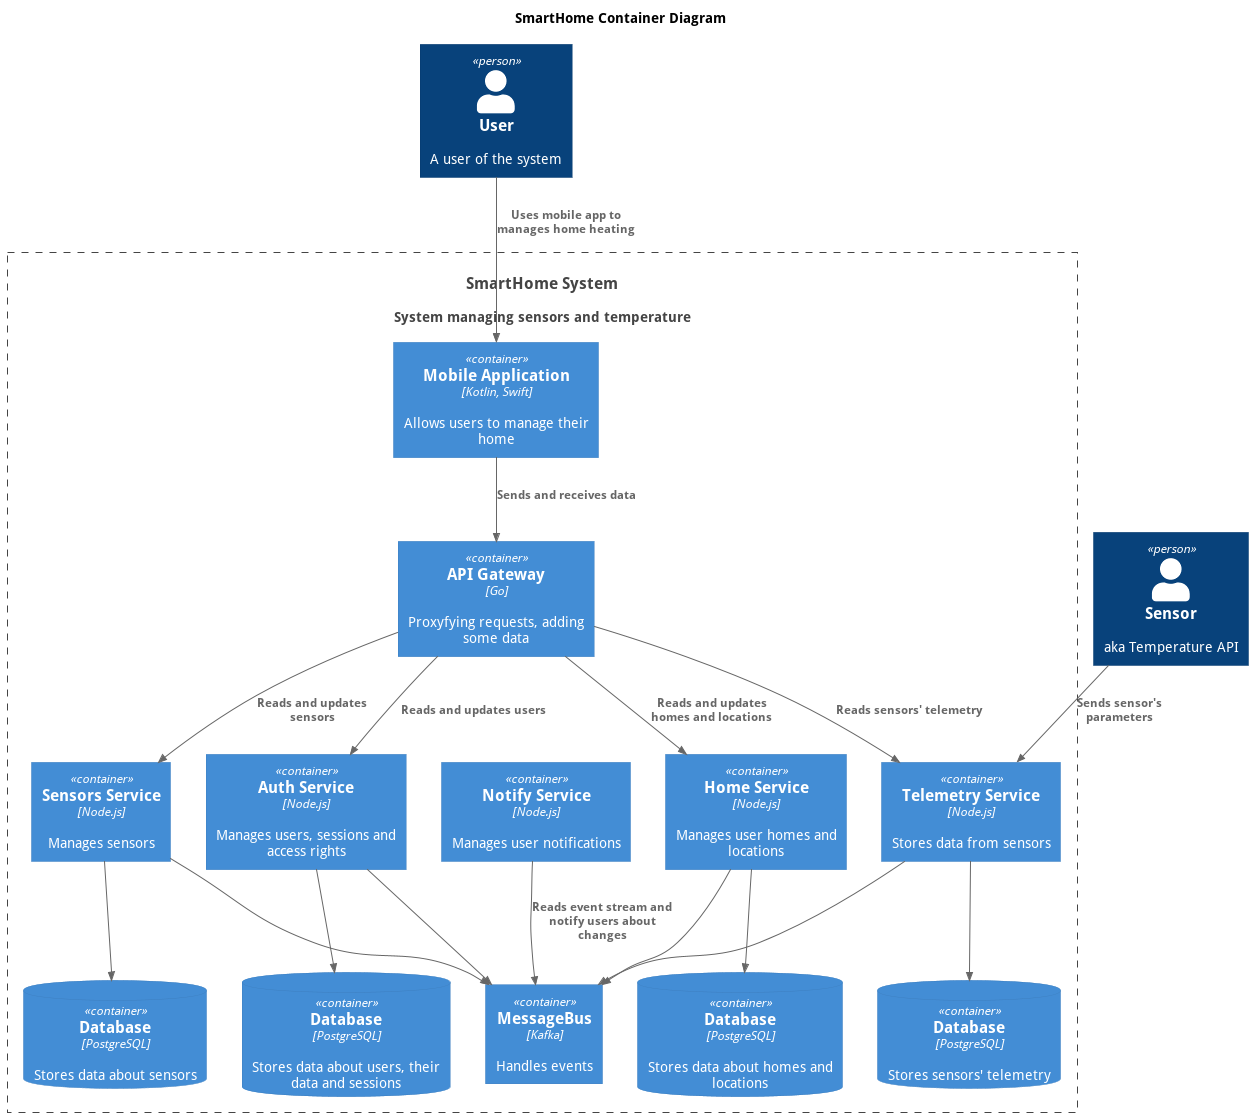

The diagram above was rendered by PlantUML. Its source (embedded in the PNG):
@startuml Container_FullSystem
title SmartHome Container Diagram

top to bottom direction

!include https://raw.githubusercontent.com/RicardoNiepel/C4-PlantUML/master/C4_Component.puml

Person(user, "User", "A user of the system")
Person(sensor, "Sensor", "aka Temperature API")

System(SmartHomeSystem, "SmartHome System", "System managing sensors and temperature")

Container_Boundary(SmartHomeSystem, "SmartHome System") {
  Container(APIGateway, "API Gateway", "Go", "Proxyfying requests, adding some data")

  Container(MobileApp, "Mobile Application", "Kotlin, Swift", "Allows users to manage their home")
 
  Container(SensorsService, "Sensors Service", "Node.js", "Manages sensors")
  Container(TelemetryService, "Telemetry Service", "Node.js", "Stores data from sensors")
  Container(NotifyService, "Notify Service", "Node.js", "Manages user notifications")
  Container(AuthService, "Auth Service", "Node.js", "Manages users, sessions and access rights")
  Container(HomeService, "Home Service", "Node.js", "Manages user homes and locations")
  
  ContainerDb(AuthDatabase, "Database", "PostgreSQL", "Stores data about users, their data and sessions")
  ContainerDb(SensorsDatabase, "Database", "PostgreSQL", "Stores data about sensors")
  ContainerDb(TelemetryDatabase, "Database", "PostgreSQL", "Stores sensors' telemetry")
  ContainerDb(HomeDatabase, "Database", "PostgreSQL", "Stores data about homes and locations")

  Container(MessageBus, "MessageBus", "Kafka", "Handles events")
}

Rel(user, MobileApp, "Uses mobile app to manages home heating")

Rel(MobileApp, APIGateway, "Sends and receives data")

Rel(APIGateway, SensorsService, "Reads and updates sensors")
Rel(APIGateway, TelemetryService, "Reads sensors' telemetry")
Rel(APIGateway, AuthService, "Reads and updates users")
Rel(APIGateway, HomeService, "Reads and updates homes and locations")

Rel(AuthService, AuthDatabase, "")
Rel(AuthService, MessageBus, "")

Rel(HomeService, HomeDatabase, "")
Rel(HomeService, MessageBus, "")

Rel(NotifyService, MessageBus, "Reads event stream and notify users about changes")

Rel(SensorsService, SensorsDatabase, "")
Rel(SensorsService, MessageBus, "")

Rel(TelemetryService, TelemetryDatabase, "")
Rel(TelemetryService, MessageBus, "")

Rel(sensor, TelemetryService, "Sends sensor's parameters")

@enduml